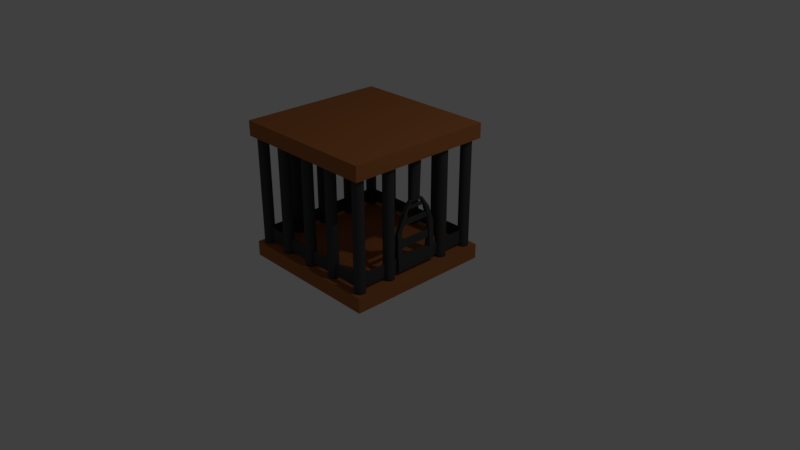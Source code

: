 # Source: kandang.blend  (saved by Blender 2.78.0; exported with 4.5.12 LTS)
import bpy
from mathutils import Matrix  # noqa: F401  (used for matrix-valued properties, if any)

bpy.ops.wm.read_factory_settings(use_empty=True)
scene = bpy.context.scene
scene.name = 'Scene'

# ---- collections
col_collection_1 = bpy.data.collections.new('Collection 1'); scene.collection.children.link(col_collection_1)

# ---- materials (node trees are filled in below, after node groups)
mat_kayu1_003 = bpy.data.materials.new('kayu1.003')
mat_kayu1_003.alpha_threshold = 0.0
mat_kayu1_003.use_transparent_shadow = False
mat_kayu1_003.diffuse_color = (0.3931, 0.1385, 0.04495, 1.0)
mat_kayu1_003.roughness = 0.5
mat_steel_003 = bpy.data.materials.new('steel.003')
mat_steel_003.alpha_threshold = 0.0
mat_steel_003.use_transparent_shadow = False
mat_steel_003.diffuse_color = (0.06072, 0.06072, 0.06072, 1.0)
mat_steel_003.roughness = 0.5

# ---- material node trees

# ---- world
world_world = bpy.data.worlds.new('World'); scene.world = world_world
world_world.color = (0.05088, 0.05088, 0.05088)
world_world.use_sun_shadow = False
world_world.sun_shadow_jitter_overblur = 0.0
world_world.cycles.sampling_method = 'MANUAL'

# ---- cameras
cam_camera = bpy.data.cameras.new('Camera')
cam_camera.clip_end = 100.0
cam_camera.lens = 35.0
cam_camera.sensor_width = 32.0
cam_camera.sensor_height = 18.0
cam_camera.ortho_scale = 7.314
cam_camera.dof.focus_distance = 0.0
cam_camera.dof.aperture_fstop = 128.0

# ---- lights
light_lamp = bpy.data.lights.new('Lamp', 'POINT')
light_lamp.transmission_factor = 0.0
light_lamp.cutoff_distance = 30.0
light_lamp.energy = 100.0
light_lamp.shadow_buffer_clip_start = 1.001
light_lamp.shadow_soft_size = 0.1
light_lamp.shadow_maximum_resolution = 0.006
light_lamp.use_absolute_resolution = True

# ---- meshes
me_cube_011 = bpy.data.meshes.new('Cube.011')
me_cube_011.from_pydata([(-1.969, -1.969, -1.087), (-1.969, -1.969, -0.6936), (-1.969, 1.969, -1.087), (-1.969, 1.969, -0.6936), (1.969, -1.969, -1.087), (1.969, -1.969, -0.6936), (1.969, 1.969, -1.087), (1.969, 1.969, -0.6936), (-1.969, -1.969, 2.188), (-1.969, -1.969, 2.582), (-1.969, 1.969, 2.188), (-1.969, 1.969, 2.582), (1.969, -1.969, 2.188), (1.969, -1.969, 2.582), (1.969, 1.969, 2.188), (1.969, 1.969, 2.582), (-1.753, 1.859, -0.9026), (-1.753, 1.859, 2.366), (-1.725, 1.857, -0.9026), (-1.725, 1.857, 2.366), (-1.698, 1.849, -0.9026), (-1.698, 1.849, 2.366), (-1.674, 1.835, -0.9026), (-1.674, 1.835, 2.366), (-1.652, 1.818, -0.9026), (-1.652, 1.818, 2.366), (-1.635, 1.796, -0.9026), (-1.635, 1.796, 2.366), (-1.621, 1.772, -0.9026), (-1.621, 1.772, 2.366), (-1.613, 1.745, -0.9026), (-1.613, 1.745, 2.366), (-1.611, 1.717, -0.9026), (-1.611, 1.717, 2.366), (-1.613, 1.69, -0.9026), (-1.613, 1.69, 2.366), (-1.621, 1.663, -0.9026), (-1.621, 1.663, 2.366), (-1.635, 1.639, -0.9026), (-1.635, 1.639, 2.366), (-1.652, 1.617, -0.9026), (-1.652, 1.617, 2.366), (-1.674, 1.599, -0.9026), (-1.674, 1.599, 2.366), (-1.698, 1.586, -0.9026), (-1.698, 1.586, 2.366), (-1.725, 1.578, -0.9026), (-1.725, 1.578, 2.366), (-1.753, 1.575, -0.9026), (-1.753, 1.575, 2.366), (-1.78, 1.578, -0.9026), (-1.78, 1.578, 2.366), (-1.807, 1.586, -0.9026), (-1.807, 1.586, 2.366), (-1.831, 1.599, -0.9026), (-1.831, 1.599, 2.366), (-1.853, 1.617, -0.9026), (-1.853, 1.617, 2.366), (-1.871, 1.639, -0.9026), (-1.871, 1.639, 2.366), (-1.884, 1.663, -0.9026), (-1.884, 1.663, 2.366), (-1.892, 1.69, -0.9026), (-1.892, 1.69, 2.366), (-1.895, 1.717, -0.9026), (-1.895, 1.717, 2.366), (-1.892, 1.745, -0.9026), (-1.892, 1.745, 2.366), (-1.884, 1.772, -0.9026), (-1.884, 1.772, 2.366), (-1.871, 1.796, -0.9026), (-1.871, 1.796, 2.366), (-1.853, 1.818, -0.9026), (-1.853, 1.818, 2.366), (-1.831, 1.835, -0.9026), (-1.831, 1.835, 2.366), (-1.807, 1.849, -0.9026), (-1.807, 1.849, 2.366), (-1.78, 1.857, -0.9026), (-1.78, 1.857, 2.366), (-1.753, -1.604, -0.9026), (-1.753, -1.604, 2.366), (-1.725, -1.607, -0.9026), (-1.725, -1.607, 2.366), (-1.698, -1.615, -0.9026), (-1.698, -1.615, 2.366), (-1.674, -1.628, -0.9026), (-1.674, -1.628, 2.366), (-1.652, -1.645, -0.9026), (-1.652, -1.645, 2.366), (-1.635, -1.667, -0.9026), (-1.635, -1.667, 2.366), (-1.621, -1.691, -0.9026), (-1.621, -1.691, 2.366), (-1.613, -1.718, -0.9026), (-1.613, -1.718, 2.366), (-1.611, -1.746, -0.9026), (-1.611, -1.746, 2.366), (-1.613, -1.774, -0.9026), (-1.613, -1.774, 2.366), (-1.621, -1.8, -0.9026), (-1.621, -1.8, 2.366), (-1.635, -1.825, -0.9026), (-1.635, -1.825, 2.366), (-1.652, -1.846, -0.9026), (-1.652, -1.846, 2.366), (-1.674, -1.864, -0.9026), (-1.674, -1.864, 2.366), (-1.698, -1.877, -0.9026), (-1.698, -1.877, 2.366), (-1.725, -1.885, -0.9026), (-1.725, -1.885, 2.366), (-1.753, -1.888, -0.9026), (-1.753, -1.888, 2.366), (-1.78, -1.885, -0.9026), (-1.78, -1.885, 2.366), (-1.807, -1.877, -0.9026), (-1.807, -1.877, 2.366), (-1.831, -1.864, -0.9026), (-1.831, -1.864, 2.366), (-1.853, -1.846, -0.9026), (-1.853, -1.846, 2.366), (-1.871, -1.825, -0.9026), (-1.871, -1.825, 2.366), (-1.884, -1.8, -0.9026), (-1.884, -1.8, 2.366), (-1.892, -1.774, -0.9026), (-1.892, -1.774, 2.366), (-1.895, -1.746, -0.9026), (-1.895, -1.746, 2.366), (-1.892, -1.718, -0.9026), (-1.892, -1.718, 2.366), (-1.884, -1.691, -0.9026), (-1.884, -1.691, 2.366), (-1.871, -1.667, -0.9026), (-1.871, -1.667, 2.366), (-1.853, -1.645, -0.9026), (-1.853, -1.645, 2.366), (-1.831, -1.628, -0.9026), (-1.831, -1.628, 2.366), (-1.807, -1.615, -0.9026), (-1.807, -1.615, 2.366), (-1.78, -1.607, -0.9026), (-1.78, -1.607, 2.366), (1.744, 1.859, -0.9026), (1.744, 1.859, 2.366), (1.772, 1.857, -0.9026), (1.772, 1.857, 2.366), (1.798, 1.849, -0.9026), (1.798, 1.849, 2.366), (1.823, 1.835, -0.9026), (1.823, 1.835, 2.366), (1.844, 1.818, -0.9026), (1.844, 1.818, 2.366), (1.862, 1.796, -0.9026), (1.862, 1.796, 2.366), (1.875, 1.772, -0.9026), (1.875, 1.772, 2.366), (1.883, 1.745, -0.9026), (1.883, 1.745, 2.366), (1.886, 1.717, -0.9026), (1.886, 1.717, 2.366), (1.883, 1.69, -0.9026), (1.883, 1.69, 2.366), (1.875, 1.663, -0.9026), (1.875, 1.663, 2.366), (1.862, 1.639, -0.9026), (1.862, 1.639, 2.366), (1.844, 1.617, -0.9026), (1.844, 1.617, 2.366), (1.823, 1.599, -0.9026), (1.823, 1.599, 2.366), (1.798, 1.586, -0.9026), (1.798, 1.586, 2.366), (1.772, 1.578, -0.9026), (1.772, 1.578, 2.366), (1.744, 1.575, -0.9026), (1.744, 1.575, 2.366), (1.716, 1.578, -0.9026), (1.716, 1.578, 2.366), (1.689, 1.586, -0.9026), (1.689, 1.586, 2.366), (1.665, 1.599, -0.9026), (1.665, 1.599, 2.366), (1.643, 1.617, -0.9026), (1.643, 1.617, 2.366), (1.626, 1.639, -0.9026), (1.626, 1.639, 2.366), (1.613, 1.663, -0.9026), (1.613, 1.663, 2.366), (1.605, 1.69, -0.9026), (1.605, 1.69, 2.366), (1.602, 1.717, -0.9026), (1.602, 1.717, 2.366), (1.605, 1.745, -0.9026), (1.605, 1.745, 2.366), (1.613, 1.772, -0.9026), (1.613, 1.772, 2.366), (1.626, 1.796, -0.9026), (1.626, 1.796, 2.366), (1.643, 1.818, -0.9026), (1.643, 1.818, 2.366), (1.665, 1.835, -0.9026), (1.665, 1.835, 2.366), (1.689, 1.849, -0.9026), (1.689, 1.849, 2.366), (1.716, 1.857, -0.9026), (1.716, 1.857, 2.366), (1.744, -1.604, -0.9026), (1.744, -1.604, 2.366), (1.772, -1.607, -0.9026), (1.772, -1.607, 2.366), (1.798, -1.615, -0.9026), (1.798, -1.615, 2.366), (1.823, -1.628, -0.9026), (1.823, -1.628, 2.366), (1.844, -1.645, -0.9026), (1.844, -1.645, 2.366), (1.862, -1.667, -0.9026), (1.862, -1.667, 2.366), (1.875, -1.691, -0.9026), (1.875, -1.691, 2.366), (1.883, -1.718, -0.9026), (1.883, -1.718, 2.366), (1.886, -1.746, -0.9026), (1.886, -1.746, 2.366), (1.883, -1.774, -0.9026), (1.883, -1.774, 2.366), (1.875, -1.8, -0.9026), (1.875, -1.8, 2.366), (1.862, -1.825, -0.9026), (1.862, -1.825, 2.366), (1.844, -1.846, -0.9026), (1.844, -1.846, 2.366), (1.823, -1.864, -0.9026), (1.823, -1.864, 2.366), (1.798, -1.877, -0.9026), (1.798, -1.877, 2.366), (1.772, -1.885, -0.9026), (1.772, -1.885, 2.366), (1.744, -1.888, -0.9026), (1.744, -1.888, 2.366), (1.716, -1.885, -0.9026), (1.716, -1.885, 2.366), (1.689, -1.877, -0.9026), (1.689, -1.877, 2.366), (1.665, -1.864, -0.9026), (1.665, -1.864, 2.366), (1.643, -1.846, -0.9026), (1.643, -1.846, 2.366), (1.626, -1.825, -0.9026), (1.626, -1.825, 2.366), (1.613, -1.8, -0.9026), (1.613, -1.8, 2.366), (1.605, -1.774, -0.9026), (1.605, -1.774, 2.366), (1.602, -1.746, -0.9026), (1.602, -1.746, 2.366), (1.605, -1.718, -0.9026), (1.605, -1.718, 2.366), (1.613, -1.691, -0.9026), (1.613, -1.691, 2.366), (1.626, -1.667, -0.9026), (1.626, -1.667, 2.366), (1.643, -1.645, -0.9026), (1.643, -1.645, 2.366), (1.665, -1.628, -0.9026), (1.665, -1.628, 2.366), (1.689, -1.615, -0.9026), (1.689, -1.615, 2.366), (1.716, -1.607, -0.9026), (1.716, -1.607, 2.366), (1.744, -0.6974, -0.9026), (1.744, -0.6974, 2.366), (1.772, -0.7001, -0.9026), (1.772, -0.7001, 2.366), (1.798, -0.7082, -0.9026), (1.798, -0.7082, 2.366), (1.823, -0.7213, -0.9026), (1.823, -0.7213, 2.366), (1.844, -0.739, -0.9026), (1.844, -0.739, 2.366), (1.862, -0.7605, -0.9026), (1.862, -0.7605, 2.366), (1.875, -0.785, -0.9026), (1.875, -0.785, 2.366), (1.883, -0.8117, -0.9026), (1.883, -0.8117, 2.366), (1.886, -0.8394, -0.9026), (1.886, -0.8394, 2.366), (1.883, -0.8671, -0.9026), (1.883, -0.8671, 2.366), (1.875, -0.8937, -0.9026), (1.875, -0.8937, 2.366), (1.862, -0.9182, -0.9026), (1.862, -0.9182, 2.366), (1.844, -0.9398, -0.9026), (1.844, -0.9398, 2.366), (1.823, -0.9574, -0.9026), (1.823, -0.9574, 2.366), (1.798, -0.9705, -0.9026), (1.798, -0.9705, 2.366), (1.772, -0.9786, -0.9026), (1.772, -0.9786, 2.366), (1.744, -0.9813, -0.9026), (1.744, -0.9813, 2.366), (1.716, -0.9786, -0.9026), (1.716, -0.9786, 2.366), (1.689, -0.9705, -0.9026), (1.689, -0.9705, 2.366), (1.665, -0.9574, -0.9026), (1.665, -0.9574, 2.366), (1.643, -0.9398, -0.9026), (1.643, -0.9398, 2.366), (1.626, -0.9182, -0.9026), (1.626, -0.9182, 2.366), (1.613, -0.8937, -0.9026), (1.613, -0.8937, 2.366), (1.605, -0.8671, -0.9026), (1.605, -0.8671, 2.366), (1.602, -0.8394, -0.9026), (1.602, -0.8394, 2.366), (1.605, -0.8117, -0.9026), (1.605, -0.8117, 2.366), (1.613, -0.785, -0.9026), (1.613, -0.785, 2.366), (1.626, -0.7605, -0.9026), (1.626, -0.7605, 2.366), (1.643, -0.739, -0.9026), (1.643, -0.739, 2.366), (1.665, -0.7213, -0.9026), (1.665, -0.7213, 2.366), (1.689, -0.7082, -0.9026), (1.689, -0.7082, 2.366), (1.716, -0.7001, -0.9026), (1.716, -0.7001, 2.366), (1.744, 0.1469, 2.366), (1.772, 0.1442, 2.366), (1.798, 0.1361, 2.366), (1.823, 0.123, 2.366), (1.844, 0.1053, 2.366), (1.862, 0.0838, 2.366), (1.875, 0.05925, 2.366), (1.883, 0.03262, 2.366), (1.886, 0.00492, 2.366), (1.883, -0.02278, 2.366), (1.875, -0.04941, 2.366), (1.862, -0.07396, 2.366), (1.844, -0.09547, 2.366), (1.823, -0.1131, 2.366), (1.798, -0.1262, 2.366), (1.772, -0.1343, 2.366), (1.744, -0.1371, 2.366), (1.716, -0.1343, 2.366), (1.689, -0.1262, 2.366), (1.665, -0.1131, 2.366), (1.643, -0.09547, 2.366), (1.626, -0.07396, 2.366), (1.613, -0.04941, 2.366), (1.605, -0.02278, 2.366), (1.602, 0.00492, 2.366), (1.605, 0.03262, 2.366), (1.613, 0.05925, 2.366), (1.626, 0.0838, 2.366), (1.643, 0.1053, 2.366), (1.665, 0.123, 2.366), (1.689, 0.1361, 2.366), (1.716, 0.1442, 2.366), (1.744, 1.033, -0.9026), (1.744, 1.033, 2.366), (1.772, 1.031, -0.9026), (1.772, 1.031, 2.366), (1.798, 1.023, -0.9026), (1.798, 1.023, 2.366), (1.823, 1.009, -0.9026), (1.823, 1.009, 2.366), (1.844, 0.9918, -0.9026), (1.844, 0.9918, 2.366), (1.862, 0.9703, -0.9026), (1.862, 0.9703, 2.366), (1.875, 0.9457, -0.9026), (1.875, 0.9457, 2.366), (1.883, 0.9191, -0.9026), (1.883, 0.9191, 2.366), (1.886, 0.8914, -0.9026), (1.886, 0.8914, 2.366), (1.883, 0.8637, -0.9026), (1.883, 0.8637, 2.366), (1.875, 0.8371, -0.9026), (1.875, 0.8371, 2.366), (1.862, 0.8125, -0.9026), (1.862, 0.8125, 2.366), (1.844, 0.791, -0.9026), (1.844, 0.791, 2.366), (1.823, 0.7733, -0.9026), (1.823, 0.7733, 2.366), (1.798, 0.7602, -0.9026), (1.798, 0.7602, 2.366), (1.772, 0.7521, -0.9026), (1.772, 0.7521, 2.366), (1.744, 0.7494, -0.9026), (1.744, 0.7494, 2.366), (1.716, 0.7521, -0.9026), (1.716, 0.7521, 2.366), (1.689, 0.7602, -0.9026), (1.689, 0.7602, 2.366), (1.665, 0.7733, -0.9026), (1.665, 0.7733, 2.366), (1.643, 0.791, -0.9026), (1.643, 0.791, 2.366), (1.626, 0.8125, -0.9026), (1.626, 0.8125, 2.366), (1.613, 0.8371, -0.9026), (1.613, 0.8371, 2.366), (1.605, 0.8637, -0.9026), (1.605, 0.8637, 2.366), (1.602, 0.8914, -0.9026), (1.602, 0.8914, 2.366), (1.605, 0.9191, -0.9026), (1.605, 0.9191, 2.366), (1.613, 0.9457, -0.9026), (1.613, 0.9457, 2.366), (1.626, 0.9703, -0.9026), (1.626, 0.9703, 2.366), (1.643, 0.9918, -0.9026), (1.643, 0.9918, 2.366), (1.665, 1.009, -0.9026), (1.665, 1.009, 2.366), (1.689, 1.023, -0.9026), (1.689, 1.023, 2.366), (1.716, 1.031, -0.9026), (1.716, 1.031, 2.366), (-1.735, -0.6974, -0.9026), (-1.735, -0.6974, 2.366), (-1.707, -0.7001, -0.9026), (-1.707, -0.7001, 2.366), (-1.68, -0.7082, -0.9026), (-1.68, -0.7082, 2.366), (-1.656, -0.7213, -0.9026), (-1.656, -0.7213, 2.366), (-1.634, -0.739, -0.9026), (-1.634, -0.739, 2.366), (-1.617, -0.7605, -0.9026), (-1.617, -0.7605, 2.366), (-1.604, -0.785, -0.9026), (-1.604, -0.785, 2.366), (-1.595, -0.8117, -0.9026), (-1.595, -0.8117, 2.366), (-1.593, -0.8394, -0.9026), (-1.593, -0.8394, 2.366), (-1.595, -0.8671, -0.9026), (-1.595, -0.8671, 2.366), (-1.604, -0.8937, -0.9026), (-1.604, -0.8937, 2.366), (-1.617, -0.9182, -0.9026), (-1.617, -0.9182, 2.366), (-1.634, -0.9398, -0.9026), (-1.634, -0.9398, 2.366), (-1.656, -0.9574, -0.9026), (-1.656, -0.9574, 2.366), (-1.68, -0.9705, -0.9026), (-1.68, -0.9705, 2.366), (-1.707, -0.9786, -0.9026), (-1.707, -0.9786, 2.366), (-1.735, -0.9813, -0.9026), (-1.735, -0.9813, 2.366), (-1.762, -0.9786, -0.9026), (-1.762, -0.9786, 2.366), (-1.789, -0.9705, -0.9026), (-1.789, -0.9705, 2.366), (-1.814, -0.9574, -0.9026), (-1.814, -0.9574, 2.366), (-1.835, -0.9398, -0.9026), (-1.835, -0.9398, 2.366), (-1.853, -0.9182, -0.9026), (-1.853, -0.9182, 2.366), (-1.866, -0.8937, -0.9026), (-1.866, -0.8937, 2.366), (-1.874, -0.8671, -0.9026), (-1.874, -0.8671, 2.366), (-1.877, -0.8394, -0.9026), (-1.877, -0.8394, 2.366), (-1.874, -0.8117, -0.9026), (-1.874, -0.8117, 2.366), (-1.866, -0.785, -0.9026), (-1.866, -0.785, 2.366), (-1.853, -0.7605, -0.9026), (-1.853, -0.7605, 2.366), (-1.835, -0.739, -0.9026), (-1.835, -0.739, 2.366), (-1.814, -0.7213, -0.9026), (-1.814, -0.7213, 2.366), (-1.789, -0.7082, -0.9026), (-1.789, -0.7082, 2.366), (-1.762, -0.7001, -0.9026), (-1.762, -0.7001, 2.366), (-1.735, 0.1469, -0.9026), (-1.735, 0.1469, 2.366), (-1.707, 0.1442, -0.9026), (-1.707, 0.1442, 2.366), (-1.68, 0.1361, -0.9026), (-1.68, 0.1361, 2.366), (-1.656, 0.123, -0.9026), (-1.656, 0.123, 2.366), (-1.634, 0.1053, -0.9026), (-1.634, 0.1053, 2.366), (-1.617, 0.0838, -0.9026), (-1.617, 0.0838, 2.366), (-1.604, 0.05925, -0.9026), (-1.604, 0.05925, 2.366), (-1.595, 0.03262, -0.9026), (-1.595, 0.03262, 2.366), (-1.593, 0.00492, -0.9026), (-1.593, 0.00492, 2.366), (-1.595, -0.02278, -0.9026), (-1.595, -0.02278, 2.366), (-1.604, -0.04941, -0.9026), (-1.604, -0.04941, 2.366), (-1.617, -0.07396, -0.9026), (-1.617, -0.07396, 2.366), (-1.634, -0.09547, -0.9026), (-1.634, -0.09547, 2.366), (-1.656, -0.1131, -0.9026), (-1.656, -0.1131, 2.366), (-1.68, -0.1262, -0.9026), (-1.68, -0.1262, 2.366), (-1.707, -0.1343, -0.9026), (-1.707, -0.1343, 2.366), (-1.735, -0.1371, -0.9026), (-1.735, -0.1371, 2.366), (-1.762, -0.1343, -0.9026), (-1.762, -0.1343, 2.366), (-1.789, -0.1262, -0.9026), (-1.789, -0.1262, 2.366), (-1.814, -0.1131, -0.9026), (-1.814, -0.1131, 2.366), (-1.835, -0.09547, -0.9026), (-1.835, -0.09547, 2.366), (-1.853, -0.07396, -0.9026), (-1.853, -0.07396, 2.366), (-1.866, -0.04941, -0.9026), (-1.866, -0.04941, 2.366), (-1.874, -0.02278, -0.9026), (-1.874, -0.02278, 2.366), (-1.877, 0.00492, -0.9026), (-1.877, 0.00492, 2.366), (-1.874, 0.03262, -0.9026), (-1.874, 0.03262, 2.366), (-1.866, 0.05925, -0.9026), (-1.866, 0.05925, 2.366), (-1.853, 0.0838, -0.9026), (-1.853, 0.0838, 2.366), (-1.835, 0.1053, -0.9026), (-1.835, 0.1053, 2.366), (-1.814, 0.123, -0.9026), (-1.814, 0.123, 2.366), (-1.789, 0.1361, -0.9026), (-1.789, 0.1361, 2.366), (-1.762, 0.1442, -0.9026), (-1.762, 0.1442, 2.366), (-1.735, 1.033, -0.9026), (-1.735, 1.033, 2.366), (-1.707, 1.031, -0.9026), (-1.707, 1.031, 2.366), (-1.68, 1.023, -0.9026), (-1.68, 1.023, 2.366), (-1.656, 1.009, -0.9026), (-1.656, 1.009, 2.366), (-1.634, 0.9918, -0.9026), (-1.634, 0.9918, 2.366), (-1.617, 0.9703, -0.9026), (-1.617, 0.9703, 2.366), (-1.604, 0.9457, -0.9026), (-1.604, 0.9457, 2.366), (-1.595, 0.9191, -0.9026), (-1.595, 0.9191, 2.366), (-1.593, 0.8914, -0.9026), (-1.593, 0.8914, 2.366), (-1.595, 0.8637, -0.9026), (-1.595, 0.8637, 2.366), (-1.604, 0.8371, -0.9026), (-1.604, 0.8371, 2.366), (-1.617, 0.8125, -0.9026), (-1.617, 0.8125, 2.366), (-1.634, 0.791, -0.9026), (-1.634, 0.791, 2.366), (-1.656, 0.7733, -0.9026), (-1.656, 0.7733, 2.366), (-1.68, 0.7602, -0.9026), (-1.68, 0.7602, 2.366), (-1.707, 0.7521, -0.9026), (-1.707, 0.7521, 2.366), (-1.735, 0.7494, -0.9026), (-1.735, 0.7494, 2.366), (-1.762, 0.7521, -0.9026), (-1.762, 0.7521, 2.366), (-1.789, 0.7602, -0.9026), (-1.789, 0.7602, 2.366), (-1.814, 0.7733, -0.9026), (-1.814, 0.7733, 2.366), (-1.835, 0.791, -0.9026), (-1.835, 0.791, 2.366), (-1.853, 0.8125, -0.9026), (-1.853, 0.8125, 2.366), (-1.866, 0.8371, -0.9026), (-1.866, 0.8371, 2.366), (-1.874, 0.8637, -0.9026), (-1.874, 0.8637, 2.366), (-1.877, 0.8914, -0.9026), (-1.877, 0.8914, 2.366), (-1.874, 0.9191, -0.9026), (-1.874, 0.9191, 2.366), (-1.866, 0.9457, -0.9026), (-1.866, 0.9457, 2.366), (-1.853, 0.9703, -0.9026), (-1.853, 0.9703, 2.366), (-1.835, 0.9918, -0.9026), (-1.835, 0.9918, 2.366), (-1.814, 1.009, -0.9026), (-1.814, 1.009, 2.366), (-1.789, 1.023, -0.9026), (-1.789, 1.023, 2.366), (-1.762, 1.031, -0.9026), (-1.762, 1.031, 2.366), (0.6306, -1.729, -0.9026), (0.6306, -1.729, 2.366), (0.6334, -1.701, -0.9026), (0.6334, -1.701, 2.366), (0.6414, -1.675, -0.9026), (0.6414, -1.675, 2.366), (0.6546, -1.65, -0.9026), (0.6546, -1.65, 2.366), (0.6722, -1.628, -0.9026), (0.6722, -1.628, 2.366), (0.6937, -1.611, -0.9026), (0.6937, -1.611, 2.366), (0.7183, -1.598, -0.9026), (0.7183, -1.598, 2.366), (0.7449, -1.59, -0.9026), (0.7449, -1.59, 2.366), (0.7726, -1.587, -0.9026), (0.7726, -1.587, 2.366), (0.8003, -1.59, -0.9026), (0.8003, -1.59, 2.366), (0.8269, -1.598, -0.9026), (0.8269, -1.598, 2.366), (0.8515, -1.611, -0.9026), (0.8515, -1.611, 2.366), (0.873, -1.628, -0.9026), (0.873, -1.628, 2.366), (0.8907, -1.65, -0.9026), (0.8907, -1.65, 2.366), (0.9038, -1.675, -0.9026), (0.9038, -1.675, 2.366), (0.9119, -1.701, -0.9026), (0.9119, -1.701, 2.366), (0.9146, -1.729, -0.9026), (0.9146, -1.729, 2.366), (0.9119, -1.757, -0.9026), (0.9119, -1.757, 2.366), (0.9038, -1.783, -0.9026), (0.9038, -1.783, 2.366), (0.8907, -1.808, -0.9026), (0.8907, -1.808, 2.366), (0.873, -1.829, -0.9026), (0.873, -1.829, 2.366), (0.8515, -1.847, -0.9026), (0.8515, -1.847, 2.366), (0.8269, -1.86, -0.9026), (0.8269, -1.86, 2.366), (0.8003, -1.868, -0.9026), (0.8003, -1.868, 2.366), (0.7726, -1.871, -0.9026), (0.7726, -1.871, 2.366), (0.7449, -1.868, -0.9026), (0.7449, -1.868, 2.366), (0.7183, -1.86, -0.9026), (0.7183, -1.86, 2.366), (0.6937, -1.847, -0.9026), (0.6937, -1.847, 2.366), (0.6722, -1.829, -0.9026), (0.6722, -1.829, 2.366), (0.6546, -1.808, -0.9026), (0.6546, -1.808, 2.366), (0.6414, -1.783, -0.9026), (0.6414, -1.783, 2.366), (0.6334, -1.757, -0.9026), (0.6334, -1.757, 2.366), (-0.2136, -1.729, -0.9026), (-0.2136, -1.729, 2.366), (-0.2109, -1.701, -0.9026), (-0.2109, -1.701, 2.366), (-0.2028, -1.675, -0.9026), (-0.2028, -1.675, 2.366), (-0.1897, -1.65, -0.9026), (-0.1897, -1.65, 2.366), (-0.1721, -1.628, -0.9026), (-0.1721, -1.628, 2.366), (-0.1505, -1.611, -0.9026), (-0.1505, -1.611, 2.366), (-0.126, -1.598, -0.9026), (-0.126, -1.598, 2.366), (-0.09937, -1.59, -0.9026), (-0.09937, -1.59, 2.366), (-0.07167, -1.587, -0.9026), (-0.07167, -1.587, 2.366), (-0.04398, -1.59, -0.9026), (-0.04398, -1.59, 2.366), (-0.01734, -1.598, -0.9026), (-0.01734, -1.598, 2.366), (0.007203, -1.611, -0.9026), (0.007203, -1.611, 2.366), (0.02872, -1.628, -0.9026), (0.02872, -1.628, 2.366), (0.04637, -1.65, -0.9026), (0.04637, -1.65, 2.366), (0.05949, -1.675, -0.9026), (0.05949, -1.675, 2.366), (0.06757, -1.701, -0.9026), (0.06757, -1.701, 2.366), (0.0703, -1.729, -0.9026), (0.0703, -1.729, 2.366), (0.06757, -1.757, -0.9026), (0.06757, -1.757, 2.366), (0.05949, -1.783, -0.9026), (0.05949, -1.783, 2.366), (0.04637, -1.808, -0.9026), (0.04637, -1.808, 2.366), (0.02872, -1.829, -0.9026), (0.02872, -1.829, 2.366), (0.007203, -1.847, -0.9026), (0.007203, -1.847, 2.366), (-0.01734, -1.86, -0.9026), (-0.01734, -1.86, 2.366), (-0.04398, -1.868, -0.9026), (-0.04398, -1.868, 2.366), (-0.07167, -1.871, -0.9026), (-0.07167, -1.871, 2.366), (-0.09937, -1.868, -0.9026), (-0.09937, -1.868, 2.366), (-0.126, -1.86, -0.9026), (-0.126, -1.86, 2.366), (-0.1505, -1.847, -0.9026), (-0.1505, -1.847, 2.366), (-0.1721, -1.829, -0.9026), (-0.1721, -1.829, 2.366), (-0.1897, -1.808, -0.9026), (-0.1897, -1.808, 2.366), (-0.2028, -1.783, -0.9026), (-0.2028, -1.783, 2.366), (-0.2109, -1.757, -0.9026), (-0.2109, -1.757, 2.366), (-1.1, -1.729, -0.9026), (-1.1, -1.729, 2.366), (-1.097, -1.701, -0.9026), (-1.097, -1.701, 2.366), (-1.089, -1.675, -0.9026), (-1.089, -1.675, 2.366), (-1.076, -1.65, -0.9026), (-1.076, -1.65, 2.366), (-1.059, -1.628, -0.9026), (-1.059, -1.628, 2.366), (-1.037, -1.611, -0.9026), (-1.037, -1.611, 2.366), (-1.012, -1.598, -0.9026), (-1.012, -1.598, 2.366), (-0.9858, -1.59, -0.9026), (-0.9858, -1.59, 2.366), (-0.9581, -1.587, -0.9026), (-0.9581, -1.587, 2.366), (-0.9304, -1.59, -0.9026), (-0.9304, -1.59, 2.366), (-0.9038, -1.598, -0.9026), (-0.9038, -1.598, 2.366), (-0.8793, -1.611, -0.9026), (-0.8793, -1.611, 2.366), (-0.8577, -1.628, -0.9026), (-0.8577, -1.628, 2.366), (-0.8401, -1.65, -0.9026), (-0.8401, -1.65, 2.366), (-0.827, -1.675, -0.9026), (-0.827, -1.675, 2.366), (-0.8189, -1.701, -0.9026), (-0.8189, -1.701, 2.366), (-0.8162, -1.729, -0.9026), (-0.8162, -1.729, 2.366), (-0.8189, -1.757, -0.9026), (-0.8189, -1.757, 2.366), (-0.827, -1.783, -0.9026), (-0.827, -1.783, 2.366), (-0.8401, -1.808, -0.9026), (-0.8401, -1.808, 2.366), (-0.8577, -1.829, -0.9026), (-0.8577, -1.829, 2.366), (-0.8793, -1.847, -0.9026), (-0.8793, -1.847, 2.366), (-0.9038, -1.86, -0.9026), (-0.9038, -1.86, 2.366), (-0.9304, -1.868, -0.9026), (-0.9304, -1.868, 2.366), (-0.9581, -1.871, -0.9026), (-0.9581, -1.871, 2.366), (-0.9858, -1.868, -0.9026), (-0.9858, -1.868, 2.366), (-1.012, -1.86, -0.9026), (-1.012, -1.86, 2.366), (-1.037, -1.847, -0.9026), (-1.037, -1.847, 2.366), (-1.059, -1.829, -0.9026), (-1.059, -1.829, 2.366), (-1.076, -1.808, -0.9026), (-1.076, -1.808, 2.366), (-1.089, -1.783, -0.9026), (-1.089, -1.783, 2.366), (-1.097, -1.757, -0.9026), (-1.097, -1.757, 2.366), (0.6306, 1.719, -0.9026), (0.6306, 1.719, 2.366), (0.6334, 1.747, -0.9026), (0.6334, 1.747, 2.366), (0.6414, 1.773, -0.9026), (0.6414, 1.773, 2.366), (0.6546, 1.798, -0.9026), (0.6546, 1.798, 2.366), (0.6722, 1.819, -0.9026), (0.6722, 1.819, 2.366), (0.6937, 1.837, -0.9026), (0.6937, 1.837, 2.366), (0.7183, 1.85, -0.9026), (0.7183, 1.85, 2.366), (0.7449, 1.858, -0.9026), (0.7449, 1.858, 2.366), (0.7726, 1.861, -0.9026), (0.7726, 1.861, 2.366), (0.8003, 1.858, -0.9026), (0.8003, 1.858, 2.366), (0.8269, 1.85, -0.9026), (0.8269, 1.85, 2.366), (0.8515, 1.837, -0.9026), (0.8515, 1.837, 2.366), (0.873, 1.819, -0.9026), (0.873, 1.819, 2.366), (0.8907, 1.798, -0.9026), (0.8907, 1.798, 2.366), (0.9038, 1.773, -0.9026), (0.9038, 1.773, 2.366), (0.9119, 1.747, -0.9026), (0.9119, 1.747, 2.366), (0.9146, 1.719, -0.9026), (0.9146, 1.719, 2.366), (0.9119, 1.691, -0.9026), (0.9119, 1.691, 2.366), (0.9038, 1.665, -0.9026), (0.9038, 1.665, 2.366), (0.8907, 1.64, -0.9026), (0.8907, 1.64, 2.366), (0.873, 1.619, -0.9026), (0.873, 1.619, 2.366), (0.8515, 1.601, -0.9026), (0.8515, 1.601, 2.366), (0.8269, 1.588, -0.9026), (0.8269, 1.588, 2.366), (0.8003, 1.58, -0.9026), (0.8003, 1.58, 2.366), (0.7726, 1.577, -0.9026), (0.7726, 1.577, 2.366), (0.7449, 1.58, -0.9026), (0.7449, 1.58, 2.366), (0.7183, 1.588, -0.9026), (0.7183, 1.588, 2.366), (0.6937, 1.601, -0.9026), (0.6937, 1.601, 2.366), (0.6722, 1.619, -0.9026), (0.6722, 1.619, 2.366), (0.6546, 1.64, -0.9026), (0.6546, 1.64, 2.366), (0.6414, 1.665, -0.9026), (0.6414, 1.665, 2.366), (0.6334, 1.691, -0.9026), (0.6334, 1.691, 2.366), (-0.2136, 1.719, -0.9026), (-0.2136, 1.719, 2.366), (-0.2109, 1.747, -0.9026), (-0.2109, 1.747, 2.366), (-0.2028, 1.773, -0.9026), (-0.2028, 1.773, 2.366), (-0.1897, 1.798, -0.9026), (-0.1897, 1.798, 2.366), (-0.1721, 1.819, -0.9026), (-0.1721, 1.819, 2.366), (-0.1505, 1.837, -0.9026), (-0.1505, 1.837, 2.366), (-0.126, 1.85, -0.9026), (-0.126, 1.85, 2.366), (-0.09937, 1.858, -0.9026), (-0.09937, 1.858, 2.366), (-0.07167, 1.861, -0.9026), (-0.07167, 1.861, 2.366), (-0.04398, 1.858, -0.9026), (-0.04398, 1.858, 2.366), (-0.01734, 1.85, -0.9026), (-0.01734, 1.85, 2.366), (0.007203, 1.837, -0.9026), (0.007203, 1.837, 2.366), (0.02872, 1.819, -0.9026), (0.02872, 1.819, 2.366), (0.04637, 1.798, -0.9026), (0.04637, 1.798, 2.366), (0.05949, 1.773, -0.9026), (0.05949, 1.773, 2.366), (0.06757, 1.747, -0.9026), (0.06757, 1.747, 2.366), (0.0703, 1.719, -0.9026), (0.0703, 1.719, 2.366), (0.06757, 1.691, -0.9026), (0.06757, 1.691, 2.366), (0.05949, 1.665, -0.9026), (0.05949, 1.665, 2.366), (0.04637, 1.64, -0.9026), (0.04637, 1.64, 2.366), (0.02872, 1.619, -0.9026), (0.02872, 1.619, 2.366), (0.007203, 1.601, -0.9026), (0.007203, 1.601, 2.366), (-0.01734, 1.588, -0.9026), (-0.01734, 1.588, 2.366), (-0.04398, 1.58, -0.9026), (-0.04398, 1.58, 2.366), (-0.07167, 1.577, -0.9026), (-0.07167, 1.577, 2.366), (-0.09937, 1.58, -0.9026), (-0.09937, 1.58, 2.366), (-0.126, 1.588, -0.9026), (-0.126, 1.588, 2.366), (-0.1505, 1.601, -0.9026), (-0.1505, 1.601, 2.366), (-0.1721, 1.619, -0.9026), (-0.1721, 1.619, 2.366), (-0.1897, 1.64, -0.9026), (-0.1897, 1.64, 2.366), (-0.2028, 1.665, -0.9026), (-0.2028, 1.665, 2.366), (-0.2109, 1.691, -0.9026), (-0.2109, 1.691, 2.366), (-1.1, 1.719, -0.9026), (-1.1, 1.719, 2.366), (-1.097, 1.747, -0.9026), (-1.097, 1.747, 2.366), (-1.089, 1.773, -0.9026), (-1.089, 1.773, 2.366), (-1.076, 1.798, -0.9026), (-1.076, 1.798, 2.366), (-1.059, 1.819, -0.9026), (-1.059, 1.819, 2.366), (-1.037, 1.837, -0.9026), (-1.037, 1.837, 2.366), (-1.012, 1.85, -0.9026), (-1.012, 1.85, 2.366), (-0.9858, 1.858, -0.9026), (-0.9858, 1.858, 2.366), (-0.9581, 1.861, -0.9026), (-0.9581, 1.861, 2.366), (-0.9304, 1.858, -0.9026), (-0.9304, 1.858, 2.366), (-0.9038, 1.85, -0.9026), (-0.9038, 1.85, 2.366), (-0.8793, 1.837, -0.9026), (-0.8793, 1.837, 2.366), (-0.8577, 1.819, -0.9026), (-0.8577, 1.819, 2.366), (-0.8401, 1.798, -0.9026), (-0.8401, 1.798, 2.366), (-0.827, 1.773, -0.9026), (-0.827, 1.773, 2.366), (-0.8189, 1.747, -0.9026), (-0.8189, 1.747, 2.366), (-0.8162, 1.719, -0.9026), (-0.8162, 1.719, 2.366), (-0.8189, 1.691, -0.9026), (-0.8189, 1.691, 2.366), (-0.827, 1.665, -0.9026), (-0.827, 1.665, 2.366), (-0.8401, 1.64, -0.9026), (-0.8401, 1.64, 2.366), (-0.8577, 1.619, -0.9026), (-0.8577, 1.619, 2.366), (-0.8793, 1.601, -0.9026), (-0.8793, 1.601, 2.366), (-0.9038, 1.588, -0.9026), (-0.9038, 1.588, 2.366), (-0.9304, 1.58, -0.9026), (-0.9304, 1.58, 2.366), (-0.9581, 1.577, -0.9026), (-0.9581, 1.577, 2.366), (-0.9858, 1.58, -0.9026), (-0.9858, 1.58, 2.366), (-1.012, 1.588, -0.9026), (-1.012, 1.588, 2.366), (-1.037, 1.601, -0.9026), (-1.037, 1.601, 2.366), (-1.059, 1.619, -0.9026), (-1.059, 1.619, 2.366), (-1.076, 1.64, -0.9026), (-1.076, 1.64, 2.366), (-1.089, 1.665, -0.9026), (-1.089, 1.665, 2.366), (-1.097, 1.691, -0.9026), (-1.097, 1.691, 2.366), (-1.755, -1.755, -0.6082), (-1.755, -1.755, -0.2573), (-1.755, 1.755, -0.6082), (-1.755, 1.755, -0.2573), (1.755, -1.755, -0.6082), (1.755, -1.755, -0.2573), (1.755, 1.755, -0.6082), (1.755, 1.755, -0.2573), (-1.721, 1.721, -0.6048), (-1.721, -1.721, -0.6048), (-1.721, -1.721, -0.2607), (-1.721, 1.721, -0.2607), (1.721, 1.721, -0.6048), (1.721, 1.721, -0.2607), (1.721, -1.721, -0.6048), (1.721, -1.721, -0.2607), (1.755, -0.5849, -0.6082), (1.755, 0.5849, -0.6082), (1.755, 0.5849, -0.2573), (1.755, -0.5849, -0.2573), (1.721, -0.5736, -0.6048), (1.721, 0.5736, -0.6048), (1.721, 0.5736, -0.2607), (1.721, -0.5736, -0.2607), (1.755, -0.4462, -0.6082), (1.755, 0.4462, -0.6082), (1.755, 0.4462, -0.2573), (1.755, -0.4462, -0.2573), (1.721, -0.4376, -0.6048), (1.721, 0.4376, -0.6048), (1.721, 0.4376, -0.2607), (1.721, -0.4376, -0.2607), (1.762, -0.4462, 0.4103), (1.762, -0.5849, 0.4103), (1.728, -0.4376, 0.4069), (1.728, -0.5736, 0.4069), (1.762, 0.5849, 0.4103), (1.728, 0.5736, 0.4069), (1.762, 0.4462, 0.4103), (1.728, 0.4376, 0.4069), (1.795, -0.3071, 0.8497), (1.795, -0.4026, 0.8497), (1.761, -0.3011, 0.8463), (1.761, -0.3948, 0.8463), (1.795, 0.4026, 0.8497), (1.761, 0.3948, 0.8463), (1.795, 0.3071, 0.8497), (1.761, 0.3011, 0.8463), (1.767, -0.1621, 1.107), (1.767, -0.1981, 1.14), (1.733, -0.1622, 1.103), (1.733, -0.1975, 1.135), (1.767, 0.1946, 1.143), (1.733, 0.1949, 1.138), (1.767, 0.1648, 1.104), (1.733, 0.1656, 1.1), (1.752, 0.1469, 1.22), (1.763, 0.1442, 1.22), (1.773, 0.1361, 1.22), (1.783, 0.123, 1.22), (1.792, 0.1053, 1.22), (1.799, 0.0838, 1.22), (1.804, 0.05925, 1.22), (1.807, 0.03262, 1.22), (1.808, 0.00492, 1.22), (1.807, -0.02278, 1.22), (1.804, -0.04941, 1.22), (1.799, -0.07396, 1.22), (1.792, -0.09547, 1.22), (1.783, -0.1131, 1.22), (1.773, -0.1262, 1.22), (1.763, -0.1343, 1.22), (1.752, -0.1371, 1.22), (1.741, -0.1343, 1.22), (1.73, -0.1262, 1.22), (1.72, -0.1131, 1.22), (1.712, -0.09547, 1.22), (1.705, -0.07396, 1.22), (1.699, -0.04941, 1.22), (1.696, -0.02278, 1.22), (1.695, 0.00492, 1.22), (1.696, 0.03262, 1.22), (1.699, 0.05925, 1.22), (1.705, 0.0838, 1.22), (1.712, 0.1053, 1.22), (1.72, 0.123, 1.22), (1.73, 0.1361, 1.22), (1.741, 0.1442, 1.22), (1.816, 0.4462, -0.6082), (1.816, 0.5849, -0.6082), (1.816, -0.4462, -0.2573), (1.816, -0.5849, -0.2573), (1.658, 0.4376, -0.6048), (1.658, 0.5736, -0.6048), (1.658, -0.4376, -0.2607), (1.658, -0.5736, -0.2607), (1.658, 0.5736, -0.2607), (1.658, -0.5736, -0.6048), (1.816, 0.5849, -0.2573), (1.816, -0.5849, -0.6082), (1.816, -0.4462, -0.6082), (1.816, 0.4462, -0.2573), (1.658, -0.4376, -0.6048), (1.658, 0.4376, -0.2607), (1.785, -0.4462, 0.4103), (1.785, -0.5849, 0.4103), (1.686, -0.4376, 0.4069), (1.686, -0.5736, 0.4069), (1.785, 0.5849, 0.4103), (1.785, 0.4462, 0.4103), (1.686, 0.5736, 0.4069), (1.686, 0.4376, 0.4069), (1.816, -0.3071, 0.8497), (1.816, -0.4026, 0.8497), (1.693, -0.3011, 0.8463), (1.693, -0.3948, 0.8463), (1.816, 0.4026, 0.8497), (1.816, 0.3071, 0.8497), (1.693, 0.3948, 0.8463), (1.693, 0.3011, 0.8463), (1.8, -0.1621, 1.107), (1.8, -0.1981, 1.14), (1.701, -0.1622, 1.103), (1.701, -0.1975, 1.135), (1.8, 0.1946, 1.143), (1.8, 0.1648, 1.104), (1.701, 0.1949, 1.138), (1.701, 0.1656, 1.1), (1.744, 0.1469, 1.111), (1.752, 0.1442, 1.111), (1.76, 0.1361, 1.111), (1.767, 0.123, 1.111), (1.773, 0.1053, 1.111), (1.779, 0.0838, 1.111), (1.783, 0.05925, 1.111), (1.785, 0.03262, 1.111), (1.786, 0.00492, 1.111), (1.785, -0.02278, 1.111), (1.783, -0.04941, 1.111), (1.779, -0.07396, 1.111), (1.773, -0.09547, 1.111), (1.767, -0.1131, 1.111), (1.76, -0.1262, 1.111), (1.752, -0.1343, 1.111), (1.744, -0.1371, 1.111), (1.736, -0.1343, 1.111), (1.728, -0.1262, 1.111), (1.72, -0.1131, 1.111), (1.714, -0.09547, 1.111), (1.709, -0.07396, 1.111), (1.705, -0.04941, 1.111), (1.702, -0.02278, 1.111), (1.702, 0.00492, 1.111), (1.702, 0.03262, 1.111), (1.705, 0.05925, 1.111), (1.709, 0.0838, 1.111), (1.714, 0.1053, 1.111), (1.72, 0.123, 1.111), (1.728, 0.1361, 1.111), (1.736, 0.1442, 1.111), (1.757, -0.4462, -0.03474), (1.76, -0.4462, 0.1878), (1.726, -0.4376, 0.1844), (1.723, -0.4376, -0.03814), (1.723, -0.5736, -0.03814), (1.726, -0.5736, 0.1844), (1.76, -0.5849, 0.1878), (1.757, -0.5849, -0.03474), (1.806, -0.4462, -0.03474), (1.796, -0.4462, 0.1878), (1.677, -0.4376, 0.1844), (1.667, -0.4376, -0.03814), (1.667, -0.5736, -0.03814), (1.677, -0.5736, 0.1844), (1.796, -0.5849, 0.1878), (1.806, -0.5849, -0.03474), (1.723, 0.4376, -0.03814), (1.726, 0.4376, 0.1844), (1.76, 0.4462, 0.1878), (1.757, 0.4462, -0.03474), (1.757, 0.5849, -0.03474), (1.76, 0.5849, 0.1878), (1.726, 0.5736, 0.1844), (1.723, 0.5736, -0.03814), (1.667, 0.4376, -0.03814), (1.677, 0.4376, 0.1844), (1.796, 0.4462, 0.1878), (1.806, 0.4462, -0.03474), (1.806, 0.5849, -0.03474), (1.796, 0.5849, 0.1878), (1.677, 0.5736, 0.1844), (1.667, 0.5736, -0.03814), (1.773, 0.5242, 0.5568), (1.784, 0.4634, 0.7033), (1.75, 0.4544, 0.6999), (1.739, 0.514, 0.5534), (1.75, 0.3466, 0.6999), (1.739, 0.3921, 0.5534), (1.784, 0.3535, 0.7033), (1.773, 0.3999, 0.5568), (1.795, 0.5242, 0.5568), (1.805, 0.4634, 0.7033), (1.691, 0.4544, 0.6999), (1.689, 0.514, 0.5534), (1.691, 0.3466, 0.6999), (1.689, 0.3921, 0.5534), (1.805, 0.3535, 0.7033), (1.795, 0.3999, 0.5568), (1.773, -0.5242, 0.5568), (1.784, -0.4634, 0.7033), (1.784, -0.3535, 0.7033), (1.773, -0.3999, 0.5568), (1.75, -0.3466, 0.6999), (1.739, -0.3921, 0.5534), (1.739, -0.514, 0.5534), (1.75, -0.4544, 0.6999), (1.795, -0.5242, 0.5568), (1.805, -0.4634, 0.7033), (1.805, -0.3535, 0.7033), (1.795, -0.3999, 0.5568), (1.691, -0.3466, 0.6999), (1.689, -0.3921, 0.5534), (1.689, -0.514, 0.5534), (1.691, -0.4544, 0.6999), (1.751, 0.3281, 0.9435), (1.742, 0.2615, 1.041), (1.742, 0.2108, 1.015), (1.751, 0.256, 0.9309), (1.776, 0.2122, 1.019), (1.785, 0.2597, 0.9346), (1.776, 0.2639, 1.045), (1.785, 0.3333, 0.9475), (1.696, 0.3281, 0.9435), (1.698, 0.2615, 1.041), (1.698, 0.2108, 1.015), (1.696, 0.256, 0.9309), (1.805, 0.2122, 1.019), (1.81, 0.2597, 0.9346), (1.805, 0.2639, 1.045), (1.81, 0.3333, 0.9475), (1.785, -0.2588, 0.9356), (1.776, -0.2104, 1.021), (1.742, -0.2085, 1.017), (1.751, -0.2548, 0.9318), (1.751, -0.329, 0.9426), (1.742, -0.2632, 1.039), (1.776, -0.2663, 1.043), (1.785, -0.3344, 0.9466), (1.81, -0.2588, 0.9356), (1.805, -0.2104, 1.021), (1.698, -0.2085, 1.017), (1.696, -0.2548, 0.9318), (1.696, -0.329, 0.9426), (1.698, -0.2632, 1.039), (1.805, -0.2663, 1.043), (1.81, -0.3344, 0.9466), (1.757, -0.4462, -0.03474), (1.76, -0.4462, 0.1878), (1.726, -0.4376, 0.1844), (1.723, -0.4376, -0.03814), (1.784, -0.3535, 0.7033), (1.773, -0.3999, 0.5568), (1.75, -0.3466, 0.6999), (1.739, -0.3921, 0.5534), (1.785, -0.2588, 0.9356), (1.776, -0.2104, 1.021), (1.742, -0.2085, 1.017), (1.751, -0.2548, 0.9318), (1.757, 0.47, -0.03474), (1.76, 0.47, 0.1878), (1.726, 0.4786, 0.1844), (1.723, 0.4786, -0.03814), (1.784, 0.3865, 0.7003), (1.773, 0.4356, 0.5548), (1.75, 0.394, 0.7016), (1.739, 0.4439, 0.5566), (1.785, 0.3103, 0.9349), (1.776, 0.2562, 1.017), (1.742, 0.2608, 1.017), (1.751, 0.3155, 0.9367)], [], [(0, 1, 3, 2), (2, 3, 7, 6), (6, 7, 5, 4), (4, 5, 1, 0), (2, 6, 4, 0), (7, 3, 1, 5), (8, 9, 11, 10), (10, 11, 15, 14), (14, 15, 13, 12), (12, 13, 9, 8), (10, 14, 12, 8), (15, 11, 9, 13), (16, 17, 19, 18), (18, 19, 21, 20), (20, 21, 23, 22), (22, 23, 25, 24), (24, 25, 27, 26), (26, 27, 29, 28), (28, 29, 31, 30), (30, 31, 33, 32), (32, 33, 35, 34), (34, 35, 37, 36), (36, 37, 39, 38), (38, 39, 41, 40), (40, 41, 43, 42), (42, 43, 45, 44), (44, 45, 47, 46), (46, 47, 49, 48), (48, 49, 51, 50), (50, 51, 53, 52), (52, 53, 55, 54), (54, 55, 57, 56), (56, 57, 59, 58), (58, 59, 61, 60), (60, 61, 63, 62), (62, 63, 65, 64), (64, 65, 67, 66), (66, 67, 69, 68), (68, 69, 71, 70), (70, 71, 73, 72), (72, 73, 75, 74), (74, 75, 77, 76), (76, 77, 79, 78), (78, 79, 17, 16), (80, 81, 83, 82), (82, 83, 85, 84), (84, 85, 87, 86), (86, 87, 89, 88), (88, 89, 91, 90), (90, 91, 93, 92), (92, 93, 95, 94), (94, 95, 97, 96), (96, 97, 99, 98), (98, 99, 101, 100), (100, 101, 103, 102), (102, 103, 105, 104), (104, 105, 107, 106), (106, 107, 109, 108), (108, 109, 111, 110), (110, 111, 113, 112), (112, 113, 115, 114), (114, 115, 117, 116), (116, 117, 119, 118), (118, 119, 121, 120), (120, 121, 123, 122), (122, 123, 125, 124), (124, 125, 127, 126), (126, 127, 129, 128), (128, 129, 131, 130), (130, 131, 133, 132), (132, 133, 135, 134), (134, 135, 137, 136), (136, 137, 139, 138), (138, 139, 141, 140), (140, 141, 143, 142), (142, 143, 81, 80), (144, 145, 147, 146), (146, 147, 149, 148), (148, 149, 151, 150), (150, 151, 153, 152), (152, 153, 155, 154), (154, 155, 157, 156), (156, 157, 159, 158), (158, 159, 161, 160), (160, 161, 163, 162), (162, 163, 165, 164), (164, 165, 167, 166), (166, 167, 169, 168), (168, 169, 171, 170), (170, 171, 173, 172), (172, 173, 175, 174), (174, 175, 177, 176), (176, 177, 179, 178), (178, 179, 181, 180), (180, 181, 183, 182), (182, 183, 185, 184), (184, 185, 187, 186), (186, 187, 189, 188), (188, 189, 191, 190), (190, 191, 193, 192), (192, 193, 195, 194), (194, 195, 197, 196), (196, 197, 199, 198), (198, 199, 201, 200), (200, 201, 203, 202), (202, 203, 205, 204), (204, 205, 207, 206), (206, 207, 145, 144), (208, 209, 211, 210), (210, 211, 213, 212), (212, 213, 215, 214), (214, 215, 217, 216), (216, 217, 219, 218), (218, 219, 221, 220), (220, 221, 223, 222), (222, 223, 225, 224), (224, 225, 227, 226), (226, 227, 229, 228), (228, 229, 231, 230), (230, 231, 233, 232), (232, 233, 235, 234), (234, 235, 237, 236), (236, 237, 239, 238), (238, 239, 241, 240), (240, 241, 243, 242), (242, 243, 245, 244), (244, 245, 247, 246), (246, 247, 249, 248), (248, 249, 251, 250), (250, 251, 253, 252), (252, 253, 255, 254), (254, 255, 257, 256), (256, 257, 259, 258), (258, 259, 261, 260), (260, 261, 263, 262), (262, 263, 265, 264), (264, 265, 267, 266), (266, 267, 269, 268), (268, 269, 271, 270), (270, 271, 209, 208), (272, 273, 275, 274), (274, 275, 277, 276), (276, 277, 279, 278), (278, 279, 281, 280), (280, 281, 283, 282), (282, 283, 285, 284), (284, 285, 287, 286), (286, 287, 289, 288), (288, 289, 291, 290), (290, 291, 293, 292), (292, 293, 295, 294), (294, 295, 297, 296), (296, 297, 299, 298), (298, 299, 301, 300), (300, 301, 303, 302), (302, 303, 305, 304), (304, 305, 307, 306), (306, 307, 309, 308), (308, 309, 311, 310), (310, 311, 313, 312), (312, 313, 315, 314), (314, 315, 317, 316), (316, 317, 319, 318), (318, 319, 321, 320), (320, 321, 323, 322), (322, 323, 325, 324), (324, 325, 327, 326), (326, 327, 329, 328), (328, 329, 331, 330), (330, 331, 333, 332), (332, 333, 335, 334), (334, 335, 273, 272), (1064, 336, 337, 1065), (1065, 337, 338, 1066), (1066, 338, 339, 1067), (1067, 339, 340, 1068), (1068, 340, 341, 1069), (1069, 341, 342, 1070), (1070, 342, 343, 1071), (1071, 343, 344, 1072), (1072, 344, 345, 1073), (1073, 345, 346, 1074), (1074, 346, 347, 1075), (1075, 347, 348, 1076), (1076, 348, 349, 1077), (1077, 349, 350, 1078), (1078, 350, 351, 1079), (1079, 351, 352, 1080), (1080, 352, 353, 1081), (1081, 353, 354, 1082), (1082, 354, 355, 1083), (1083, 355, 356, 1084), (1084, 356, 357, 1085), (1085, 357, 358, 1086), (1086, 358, 359, 1087), (1087, 359, 360, 1088), (1088, 360, 361, 1089), (1089, 361, 362, 1090), (1090, 362, 363, 1091), (1091, 363, 364, 1092), (1092, 364, 365, 1093), (1093, 365, 366, 1094), (1094, 366, 367, 1095), (1095, 367, 336, 1064), (368, 369, 371, 370), (370, 371, 373, 372), (372, 373, 375, 374), (374, 375, 377, 376), (376, 377, 379, 378), (378, 379, 381, 380), (380, 381, 383, 382), (382, 383, 385, 384), (384, 385, 387, 386), (386, 387, 389, 388), (388, 389, 391, 390), (390, 391, 393, 392), (392, 393, 395, 394), (394, 395, 397, 396), (396, 397, 399, 398), (398, 399, 401, 400), (400, 401, 403, 402), (402, 403, 405, 404), (404, 405, 407, 406), (406, 407, 409, 408), (408, 409, 411, 410), (410, 411, 413, 412), (412, 413, 415, 414), (414, 415, 417, 416), (416, 417, 419, 418), (418, 419, 421, 420), (420, 421, 423, 422), (422, 423, 425, 424), (424, 425, 427, 426), (426, 427, 429, 428), (428, 429, 431, 430), (430, 431, 369, 368), (432, 433, 435, 434), (434, 435, 437, 436), (436, 437, 439, 438), (438, 439, 441, 440), (440, 441, 443, 442), (442, 443, 445, 444), (444, 445, 447, 446), (446, 447, 449, 448), (448, 449, 451, 450), (450, 451, 453, 452), (452, 453, 455, 454), (454, 455, 457, 456), (456, 457, 459, 458), (458, 459, 461, 460), (460, 461, 463, 462), (462, 463, 465, 464), (464, 465, 467, 466), (466, 467, 469, 468), (468, 469, 471, 470), (470, 471, 473, 472), (472, 473, 475, 474), (474, 475, 477, 476), (476, 477, 479, 478), (478, 479, 481, 480), (480, 481, 483, 482), (482, 483, 485, 484), (484, 485, 487, 486), (486, 487, 489, 488), (488, 489, 491, 490), (490, 491, 493, 492), (492, 493, 495, 494), (494, 495, 433, 432), (496, 497, 499, 498), (498, 499, 501, 500), (500, 501, 503, 502), (502, 503, 505, 504), (504, 505, 507, 506), (506, 507, 509, 508), (508, 509, 511, 510), (510, 511, 513, 512), (512, 513, 515, 514), (514, 515, 517, 516), (516, 517, 519, 518), (518, 519, 521, 520), (520, 521, 523, 522), (522, 523, 525, 524), (524, 525, 527, 526), (526, 527, 529, 528), (528, 529, 531, 530), (530, 531, 533, 532), (532, 533, 535, 534), (534, 535, 537, 536), (536, 537, 539, 538), (538, 539, 541, 540), (540, 541, 543, 542), (542, 543, 545, 544), (544, 545, 547, 546), (546, 547, 549, 548), (548, 549, 551, 550), (550, 551, 553, 552), (552, 553, 555, 554), (554, 555, 557, 556), (556, 557, 559, 558), (558, 559, 497, 496), (560, 561, 563, 562), (562, 563, 565, 564), (564, 565, 567, 566), (566, 567, 569, 568), (568, 569, 571, 570), (570, 571, 573, 572), (572, 573, 575, 574), (574, 575, 577, 576), (576, 577, 579, 578), (578, 579, 581, 580), (580, 581, 583, 582), (582, 583, 585, 584), (584, 585, 587, 586), (586, 587, 589, 588), (588, 589, 591, 590), (590, 591, 593, 592), (592, 593, 595, 594), (594, 595, 597, 596), (596, 597, 599, 598), (598, 599, 601, 600), (600, 601, 603, 602), (602, 603, 605, 604), (604, 605, 607, 606), (606, 607, 609, 608), (608, 609, 611, 610), (610, 611, 613, 612), (612, 613, 615, 614), (614, 615, 617, 616), (616, 617, 619, 618), (618, 619, 621, 620), (620, 621, 623, 622), (622, 623, 561, 560), (624, 625, 627, 626), (626, 627, 629, 628), (628, 629, 631, 630), (630, 631, 633, 632), (632, 633, 635, 634), (634, 635, 637, 636), (636, 637, 639, 638), (638, 639, 641, 640), (640, 641, 643, 642), (642, 643, 645, 644), (644, 645, 647, 646), (646, 647, 649, 648), (648, 649, 651, 650), (650, 651, 653, 652), (652, 653, 655, 654), (654, 655, 657, 656), (656, 657, 659, 658), (658, 659, 661, 660), (660, 661, 663, 662), (662, 663, 665, 664), (664, 665, 667, 666), (666, 667, 669, 668), (668, 669, 671, 670), (670, 671, 673, 672), (672, 673, 675, 674), (674, 675, 677, 676), (676, 677, 679, 678), (678, 679, 681, 680), (680, 681, 683, 682), (682, 683, 685, 684), (684, 685, 687, 686), (686, 687, 625, 624), (688, 689, 691, 690), (690, 691, 693, 692), (692, 693, 695, 694), (694, 695, 697, 696), (696, 697, 699, 698), (698, 699, 701, 700), (700, 701, 703, 702), (702, 703, 705, 704), (704, 705, 707, 706), (706, 707, 709, 708), (708, 709, 711, 710), (710, 711, 713, 712), (712, 713, 715, 714), (714, 715, 717, 716), (716, 717, 719, 718), (718, 719, 721, 720), (720, 721, 723, 722), (722, 723, 725, 724), (724, 725, 727, 726), (726, 727, 729, 728), (728, 729, 731, 730), (730, 731, 733, 732), (732, 733, 735, 734), (734, 735, 737, 736), (736, 737, 739, 738), (738, 739, 741, 740), (740, 741, 743, 742), (742, 743, 745, 744), (744, 745, 747, 746), (746, 747, 749, 748), (748, 749, 751, 750), (750, 751, 689, 688), (752, 753, 755, 754), (754, 755, 757, 756), (756, 757, 759, 758), (758, 759, 761, 760), (760, 761, 763, 762), (762, 763, 765, 764), (764, 765, 767, 766), (766, 767, 769, 768), (768, 769, 771, 770), (770, 771, 773, 772), (772, 773, 775, 774), (774, 775, 777, 776), (776, 777, 779, 778), (778, 779, 781, 780), (780, 781, 783, 782), (782, 783, 785, 784), (784, 785, 787, 786), (786, 787, 789, 788), (788, 789, 791, 790), (790, 791, 793, 792), (792, 793, 795, 794), (794, 795, 797, 796), (796, 797, 799, 798), (798, 799, 801, 800), (800, 801, 803, 802), (802, 803, 805, 804), (804, 805, 807, 806), (806, 807, 809, 808), (808, 809, 811, 810), (810, 811, 813, 812), (812, 813, 815, 814), (814, 815, 753, 752), (816, 817, 819, 818), (818, 819, 821, 820), (820, 821, 823, 822), (822, 823, 825, 824), (824, 825, 827, 826), (826, 827, 829, 828), (828, 829, 831, 830), (830, 831, 833, 832), (832, 833, 835, 834), (834, 835, 837, 836), (836, 837, 839, 838), (838, 839, 841, 840), (840, 841, 843, 842), (842, 843, 845, 844), (844, 845, 847, 846), (846, 847, 849, 848), (848, 849, 851, 850), (850, 851, 853, 852), (852, 853, 855, 854), (854, 855, 857, 856), (856, 857, 859, 858), (858, 859, 861, 860), (860, 861, 863, 862), (862, 863, 865, 864), (864, 865, 867, 866), (866, 867, 869, 868), (868, 869, 871, 870), (870, 871, 873, 872), (872, 873, 875, 874), (874, 875, 877, 876), (876, 877, 879, 878), (878, 879, 817, 816), (880, 881, 883, 882), (882, 883, 885, 884), (884, 885, 887, 886), (886, 887, 889, 888), (888, 889, 891, 890), (890, 891, 893, 892), (892, 893, 895, 894), (894, 895, 897, 896), (896, 897, 899, 898), (898, 899, 901, 900), (900, 901, 903, 902), (902, 903, 905, 904), (904, 905, 907, 906), (906, 907, 909, 908), (908, 909, 911, 910), (910, 911, 913, 912), (912, 913, 915, 914), (914, 915, 917, 916), (916, 917, 919, 918), (918, 919, 921, 920), (920, 921, 923, 922), (922, 923, 925, 924), (924, 925, 927, 926), (926, 927, 929, 928), (928, 929, 931, 930), (930, 931, 933, 932), (932, 933, 935, 934), (934, 935, 937, 936), (936, 937, 939, 938), (938, 939, 941, 940), (940, 941, 943, 942), (942, 943, 881, 880), (944, 945, 947, 946), (946, 947, 949, 948), (948, 949, 951, 950), (950, 951, 953, 952), (952, 953, 955, 954), (954, 955, 957, 956), (956, 957, 959, 958), (958, 959, 961, 960), (960, 961, 963, 962), (962, 963, 965, 964), (964, 965, 967, 966), (966, 967, 969, 968), (968, 969, 971, 970), (970, 971, 973, 972), (972, 973, 975, 974), (974, 975, 977, 976), (976, 977, 979, 978), (978, 979, 981, 980), (980, 981, 983, 982), (982, 983, 985, 984), (984, 985, 987, 986), (986, 987, 989, 988), (988, 989, 991, 990), (990, 991, 993, 992), (992, 993, 995, 994), (994, 995, 997, 996), (996, 997, 999, 998), (998, 999, 1001, 1000), (1000, 1001, 1003, 1002), (1002, 1003, 1005, 1004), (1004, 1005, 1007, 1006), (1006, 1007, 945, 944), (1008, 1010, 1011, 1009), (1010, 1014, 1015, 1011), (1024, 1012, 1013, 1027), (1012, 1008, 1009, 1013), (1017, 1018, 1019, 1016), (1016, 1019, 1021, 1020), (1028, 1031, 1023, 1022), (1022, 1023, 1018, 1017), (1013, 1009, 1018, 1023), (1010, 1008, 1017, 1016), (1025, 1014, 1020, 1029), (1011, 1015, 1021, 1019), (1008, 1012, 1022, 1017), (1027, 1013, 1023, 1031), (1014, 1010, 1016, 1020), (1009, 1011, 1019, 1018), (1015, 1026, 1030, 1021), (1190, 1189, 1044, 1045), (1012, 1024, 1028, 1022), (1033, 1025, 1029, 1037), (1020, 1021, 1030, 1029), (1032, 1024, 1107, 1108), (1014, 1025, 1026, 1015), (1058, 1063, 1135, 1130), (1200, 1044, 1116, 1208), (1188, 1026, 1106, 1196), (1024, 1027, 1099, 1107), (1061, 1059, 1131, 1134), (1024, 1032, 1036, 1028), (1032, 1033, 1037, 1036), (1186, 1185, 1047, 1046), (1034, 1035, 1039, 1038), (1025, 1033, 1096, 1097), (1202, 1201, 1052, 1053), (1186, 1046, 1117, 1194), (1170, 1169, 1040, 1042), (1174, 1173, 1043, 1041), (1026, 1025, 1097, 1106), (1057, 1060, 1132, 1129), (1184, 1038, 1111, 1192), (1031, 1028, 1105, 1103), (1250, 1249, 1056, 1058), (1220, 1218, 1048, 1050), (1062, 1056, 1128, 1133), (1217, 1223, 1051, 1049), (1029, 1030, 1104, 1101), (1206, 1204, 1055, 1054), (1239, 1052, 1124, 1247), (1254, 1253, 1059, 1057), (1236, 1062, 1133, 1244), (1236, 1234, 1063, 1062), (1254, 1057, 1129, 1262), (1233, 1238, 1060, 1061), (1038, 1039, 1102, 1111), (1206, 1054, 1125, 1214), (1061, 1060, 1057, 1059), (1063, 1058, 1056, 1062), (1252, 1051, 1123, 1260), (1110, 1102, 1103, 1105), (1108, 1107, 1099, 1098), (1097, 1096, 1109, 1106), (1096, 1108, 1098, 1109), (1101, 1104, 1111, 1100), (1100, 1111, 1102, 1110), (1226, 1225, 1121, 1120), (1193, 1198, 1118, 1119), (1197, 1194, 1117, 1116), (1181, 1178, 1114, 1115), (1177, 1182, 1113, 1112), (1242, 1241, 1134, 1135), (1212, 1210, 1126, 1127), (1231, 1228, 1122, 1123), (1209, 1214, 1125, 1124), (1261, 1258, 1130, 1131), (1246, 1244, 1133, 1132), (1257, 1262, 1129, 1128), (1128, 1129, 1132, 1133), (1130, 1135, 1134, 1131), (1190, 1045, 1118, 1198), (1202, 1053, 1126, 1210), (1033, 1032, 1108, 1096), (1168, 1035, 1098, 1176), (1217, 1049, 1121, 1225), (1170, 1042, 1114, 1178), (1248, 1048, 1120, 1256), (1037, 1029, 1101, 1100), (1219, 1040, 1112, 1227), (1035, 1034, 1109, 1098), (1172, 1031, 1103, 1180), (1250, 1058, 1130, 1258), (1220, 1050, 1122, 1228), (1028, 1036, 1110, 1105), (1174, 1041, 1113, 1182), (1233, 1061, 1134, 1241), (1205, 1047, 1119, 1213), (1036, 1037, 1100, 1110), (1235, 1055, 1127, 1243), (1222, 1043, 1115, 1230), (1074, 1075, 1147, 1146), (1087, 1088, 1160, 1159), (1073, 1074, 1146, 1145), (1086, 1087, 1159, 1158), (1072, 1073, 1145, 1144), (1085, 1086, 1158, 1157), (1071, 1072, 1144, 1143), (1084, 1085, 1157, 1156), (1070, 1071, 1143, 1142), (1083, 1084, 1156, 1155), (1069, 1070, 1142, 1141), (1082, 1083, 1155, 1154), (1095, 1064, 1136, 1167), (1068, 1069, 1141, 1140), (1081, 1082, 1154, 1153), (1094, 1095, 1167, 1166), (1067, 1068, 1140, 1139), (1080, 1081, 1153, 1152), (1093, 1094, 1166, 1165), (1066, 1067, 1139, 1138), (1079, 1080, 1152, 1151), (1092, 1093, 1165, 1164), (1065, 1066, 1138, 1137), (1078, 1079, 1151, 1150), (1091, 1092, 1164, 1163), (1064, 1065, 1137, 1136), (1077, 1078, 1150, 1149), (1090, 1091, 1163, 1162), (1076, 1077, 1149, 1148), (1089, 1090, 1162, 1161), (1075, 1076, 1148, 1147), (1088, 1089, 1161, 1160), (1027, 1175, 1183, 1099), (1175, 1174, 1182, 1183), (1043, 1173, 1181, 1115), (1173, 1172, 1180, 1181), (1039, 1171, 1179, 1102), (1171, 1170, 1178, 1179), (1040, 1169, 1177, 1112), (1169, 1168, 1176, 1177), (1098, 1099, 1183, 1176), (1176, 1183, 1182, 1177), (1103, 1102, 1179, 1180), (1180, 1179, 1178, 1181), (1027, 1031, 1172, 1175), (1175, 1172, 1173, 1174), (1039, 1035, 1168, 1171), (1220, 1221, 1271, 1270), (1030, 1191, 1199, 1104), (1191, 1190, 1198, 1199), (1106, 1109, 1195, 1196), (1196, 1195, 1194, 1197), (1111, 1104, 1199, 1192), (1192, 1199, 1198, 1193), (1047, 1185, 1193, 1119), (1185, 1184, 1192, 1193), (1034, 1187, 1195, 1109), (1187, 1186, 1194, 1195), (1034, 1038, 1184, 1187), (1187, 1184, 1185, 1186), (1044, 1189, 1197, 1116), (1189, 1188, 1196, 1197), (1030, 1026, 1188, 1191), (1191, 1188, 1189, 1190), (1055, 1204, 1212, 1127), (1204, 1205, 1213, 1212), (1045, 1203, 1211, 1118), (1203, 1202, 1210, 1211), (1116, 1117, 1215, 1208), (1208, 1215, 1214, 1209), (1119, 1118, 1211, 1213), (1213, 1211, 1210, 1212), (1046, 1207, 1215, 1117), (1207, 1206, 1214, 1215), (1046, 1047, 1205, 1207), (1207, 1205, 1204, 1206), (1045, 1044, 1200, 1203), (1203, 1200, 1201, 1202), (1052, 1201, 1209, 1124), (1201, 1200, 1208, 1209), (1051, 1223, 1231, 1123), (1223, 1222, 1230, 1231), (1042, 1221, 1229, 1114), (1221, 1220, 1228, 1229), (1048, 1218, 1226, 1120), (1218, 1219, 1227, 1226), (1041, 1216, 1224, 1113), (1216, 1217, 1225, 1224), (1115, 1114, 1229, 1230), (1230, 1229, 1228, 1231), (1112, 1113, 1224, 1227), (1227, 1224, 1225, 1226), (1041, 1043, 1222, 1216), (1216, 1222, 1223, 1217), (1042, 1040, 1219, 1221), (1218, 1220, 1270, 1268), (1063, 1234, 1242, 1135), (1234, 1235, 1243, 1242), (1053, 1232, 1240, 1126), (1232, 1233, 1241, 1240), (1124, 1125, 1245, 1247), (1247, 1245, 1244, 1246), (1127, 1126, 1240, 1243), (1243, 1240, 1241, 1242), (1053, 1052, 1239, 1232), (1232, 1239, 1238, 1233), (1054, 1055, 1235, 1237), (1237, 1235, 1234, 1236), (1054, 1237, 1245, 1125), (1237, 1236, 1244, 1245), (1060, 1238, 1246, 1132), (1238, 1239, 1247, 1246), (1050, 1251, 1259, 1122), (1251, 1250, 1258, 1259), (1056, 1249, 1257, 1128), (1249, 1248, 1256, 1257), (1120, 1121, 1263, 1256), (1256, 1263, 1262, 1257), (1123, 1122, 1259, 1260), (1260, 1259, 1258, 1261), (1059, 1253, 1261, 1131), (1253, 1252, 1260, 1261), (1049, 1255, 1263, 1121), (1255, 1254, 1262, 1263), (1049, 1051, 1252, 1255), (1255, 1252, 1253, 1254), (1050, 1048, 1248, 1251), (1248, 1249, 1273, 1272), (1264, 1265, 1277, 1276), (1275, 1272, 1284, 1287), (1265, 1266, 1278, 1277), (1171, 1168, 1264, 1267), (1251, 1248, 1272, 1275), (1170, 1171, 1267, 1266), (1250, 1251, 1275, 1274), (1221, 1219, 1269, 1271), (1169, 1170, 1266, 1265), (1219, 1218, 1268, 1269), (1249, 1250, 1274, 1273), (1168, 1169, 1265, 1264), (1279, 1276, 1277, 1278), (1283, 1281, 1280, 1282), (1287, 1284, 1285, 1286), (1268, 1270, 1282, 1280), (1269, 1268, 1280, 1281), (1273, 1274, 1286, 1285), (1266, 1267, 1279, 1278), (1272, 1273, 1285, 1284), (1270, 1271, 1283, 1282), (1267, 1264, 1276, 1279), (1274, 1275, 1287, 1286), (1271, 1269, 1281, 1283)])
me_cube_011.polygons.foreach_set('material_index', [0, 0, 0, 0, 0, 0, 0, 0, 0, 0, 0, 0, 1, 1, 1, 1, 1, 1, 1, 1, 1, 1, 1, 1, 1, 1, 1, 1, 1, 1, 1, 1, 1, 1, 1, 1, 1, 1, 1, 1, 1, 1, 1, 1, 1, 1, 1, 1, 1, 1, 1, 1, 1, 1, 1, 1, 1, 1, 1, 1, 1, 1, 1, 1, 1, 1, 1, 1, 1, 1, 1, 1, 1, 1, 1, 1, 1, 1, 1, 1, 1, 1, 1, 1, 1, 1, 1, 1, 1, 1, 1, 1, 1, 1, 1, 1, 1, 1, 1, 1, 1, 1, 1, 1, 1, 1, 1, 1, 1, 1, 1, 1, 1, 1, 1, 1, 1, 1, 1, 1, 1, 1, 1, 1, 1, 1, 1, 1, 1, 1, 1, 1, 1, 1, 1, 1, 1, 1, 1, 1, 1, 1, 1, 1, 1, 1, 1, 1, 1, 1, 1, 1, 1, 1, 1, 1, 1, 1, 1, 1, 1, 1, 1, 1, 1, 1, 1, 1, 1, 1, 1, 1, 1, 1, 1, 1, 1, 1, 1, 1, 1, 1, 1, 1, 1, 1, 1, 1, 1, 1, 1, 1, 1, 1, 1, 1, 1, 1, 1, 1, 1, 1, 1, 1, 1, 1, 1, 1, 1, 1, 1, 1, 1, 1, 1, 1, 1, 1, 1, 1, 1, 1, 1, 1, 1, 1, 1, 1, 1, 1, 1, 1, 1, 1, 1, 1, 1, 1, 1, 1, 1, 1, 1, 1, 1, 1, 1, 1, 1, 1, 1, 1, 1, 1, 1, 1, 1, 1, 1, 1, 1, 1, 1, 1, 1, 1, 1, 1, 1, 1, 1, 1, 1, 1, 1, 1, 1, 1, 1, 1, 1, 1, 1, 1, 1, 1, 1, 1, 1, 1, 1, 1, 1, 1, 1, 1, 1, 1, 1, 1, 1, 1, 1, 1, 1, 1, 1, 1, 1, 1, 1, 1, 1, 1, 1, 1, 1, 1, 1, 1, 1, 1, 1, 1, 1, 1, 1, 1, 1, 1, 1, 1, 1, 1, 1, 1, 1, 1, 1, 1, 1, 1, 1, 1, 1, 1, 1, 1, 1, 1, 1, 1, 1, 1, 1, 1, 1, 1, 1, 1, 1, 1, 1, 1, 1, 1, 1, 1, 1, 1, 1, 1, 1, 1, 1, 1, 1, 1, 1, 1, 1, 1, 1, 1, 1, 1, 1, 1, 1, 1, 1, 1, 1, 1, 1, 1, 1, 1, 1, 1, 1, 1, 1, 1, 1, 1, 1, 1, 1, 1, 1, 1, 1, 1, 1, 1, 1, 1, 1, 1, 1, 1, 1, 1, 1, 1, 1, 1, 1, 1, 1, 1, 1, 1, 1, 1, 1, 1, 1, 1, 1, 1, 1, 1, 1, 1, 1, 1, 1, 1, 1, 1, 1, 1, 1, 1, 1, 1, 1, 1, 1, 1, 1, 1, 1, 1, 1, 1, 1, 1, 1, 1, 1, 1, 1, 1, 1, 1, 1, 1, 1, 1, 1, 1, 1, 1, 1, 1, 1, 1, 1, 1, 1, 1, 1, 1, 1, 1, 1, 1, 1, 1, 1, 1, 1, 1, 1, 1, 1, 1, 1, 1, 1, 1, 1, 1, 1, 1, 1, 1, 1, 1, 1, 1, 1, 1, 1, 1, 1, 1, 1, 1, 1, 1, 1, 1, 1, 1, 1, 1, 1, 1, 1, 1, 1, 1, 1, 1, 1, 1, 1, 1, 1, 1, 1, 1, 1, 1, 1, 1, 1, 1, 1, 1, 1, 1, 1, 1, 1, 1, 1, 1, 1, 1, 1, 1, 1, 1, 1, 1, 1, 1, 1, 1, 1, 1, 1, 1, 1, 1, 1, 1, 1, 1, 1, 1, 1, 1, 1, 1, 1, 1, 1, 1, 1, 1, 1, 1, 1, 1, 1, 1, 1, 1, 1, 1, 1, 1, 1, 1, 1, 1, 1, 1, 1, 1, 1, 1, 1, 1, 1, 1, 1, 1, 1, 1, 1, 1, 1, 1, 1, 1, 1, 1, 1, 1, 1, 1, 1, 1, 1, 1, 1, 1, 1, 1, 1, 1, 1, 1, 1, 1, 1, 1, 1, 1, 1, 1, 1, 1, 1, 1, 1, 1, 1, 1, 1, 1, 1, 1, 1, 1, 1, 1, 1, 1, 1, 1, 1, 1, 1, 1, 1, 1, 1, 1, 1, 1, 1, 1, 1, 1, 1, 1, 1, 1, 1, 1, 1, 1, 1, 1, 1, 1, 1, 1, 1, 1, 1, 1, 1, 1, 1, 1, 1, 1, 1, 1, 1, 1, 1, 1, 1, 1, 1, 1, 1, 1, 1, 1, 1, 1, 1, 1, 1, 1, 1, 1, 1, 1, 1, 1, 1, 1, 1, 1, 1, 1, 1, 1, 1, 1, 1, 1, 1, 1, 1, 1, 1, 1, 1, 1, 1, 1])
me_cube_011.materials.append(mat_kayu1_003)
me_cube_011.materials.append(mat_steel_003)
me_cube_011.use_remesh_preserve_volume = False
me_cube_011.use_remesh_preserve_attributes = False
me_cube_011.use_mirror_vertex_groups = False
me_cube_011.update()

# ---- objects
ob_lamp = bpy.data.objects.new('Lamp', light_lamp)
ob_camera = bpy.data.objects.new('Camera', cam_camera)
ob_cube_011 = bpy.data.objects.new('Cube.011', me_cube_011)

# ---- transforms, parenting, visibility, modifiers, constraints
ob_lamp.location = (4.076, 1.005, 5.904)
ob_lamp.rotation_euler = (0.6503, 0.05522, 1.866)
ob_lamp.lock_rotations_4d = False
ob_lamp.empty_display_type = 'ARROWS'
ob_lamp.color = (0.0, 0.0, 0.0, 0.0)
ob_lamp.lineart.crease_threshold = 0.0
ob_camera.location = (7.481, -6.508, 5.344)
ob_camera.rotation_euler = (1.109, 0.0, 0.8149)
ob_camera.lock_rotations_4d = False
ob_camera.empty_display_type = 'ARROWS'
ob_camera.color = (0.0, 0.0, 0.0, 0.0)
ob_camera.display_type = 'WIRE'
ob_camera.lineart.crease_threshold = 0.0
ob_cube_011.location = (-0.04074, -0.0013, 0.4943)
ob_cube_011.scale = (0.5, 0.5, 0.5)
ob_cube_011.lineart.crease_threshold = 0.0

# ---- collection membership
col_collection_1.objects.link(ob_lamp)
col_collection_1.objects.link(ob_camera)
col_collection_1.objects.link(ob_cube_011)

# ---- scene / render settings (as saved in the file)
scene.camera = ob_camera
scene.frame_start = 1; scene.frame_end = 250; scene.frame_set(1)
scene.render.engine = 'BLENDER_EEVEE_NEXT'
scene.render.resolution_percentage = 50
scene.render.dither_intensity = 0.0
scene.cycles.use_denoising = False
scene.cycles.samples = 128
scene.cycles.sampling_pattern = 'TABULATED_SOBOL'
scene.cycles.light_sampling_threshold = 0.0
scene.cycles.use_adaptive_sampling = False
scene.cycles.use_light_tree = False
scene.cycles.blur_glossy = 0.0
scene.cycles.sample_clamp_indirect = 0.0
scene.view_settings.view_transform = 'Standard'
bpy.context.view_layer.update()
